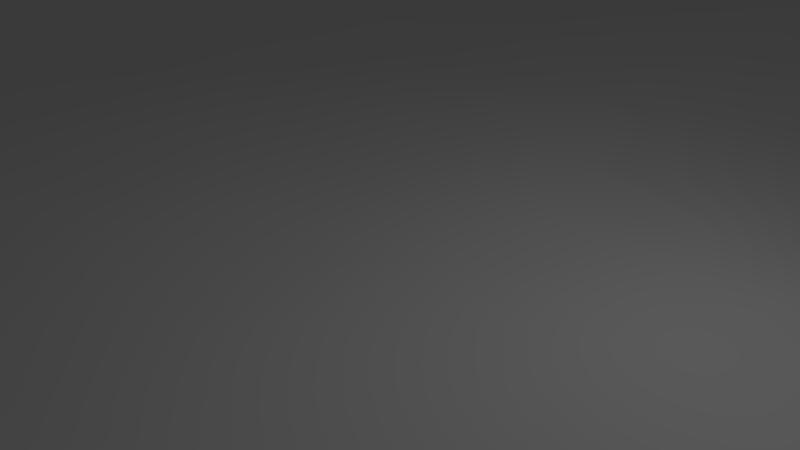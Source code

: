 # Source: Water.blend  (saved by Blender 2.77.0; exported with 4.5.12 LTS)
import bpy
from mathutils import Matrix  # noqa: F401  (used for matrix-valued properties, if any)

bpy.ops.wm.read_factory_settings(use_empty=True)
scene = bpy.context.scene
scene.name = 'Scene'

# ---- collections
col_collection_1 = bpy.data.collections.new('Collection 1'); scene.collection.children.link(col_collection_1)

# ---- materials (node trees are filled in below, after node groups)
mat_material = bpy.data.materials.new('Material')
mat_material.alpha_threshold = 0.0
mat_material.use_transparent_shadow = False
mat_material.roughness = 0.5
mat_material.line_color = (0.0, 0.0, 0.0, 1.0)

# ---- material node trees

# ---- world
world_world = bpy.data.worlds.new('World'); scene.world = world_world
world_world.color = (0.05088, 0.05088, 0.05088)
world_world.use_sun_shadow = False
world_world.sun_shadow_jitter_overblur = 0.0
world_world.cycles.sampling_method = 'MANUAL'

# ---- cameras
cam_camera = bpy.data.cameras.new('Camera')
cam_camera.clip_end = 100.0
cam_camera.lens = 35.0
cam_camera.sensor_width = 32.0
cam_camera.sensor_height = 18.0
cam_camera.ortho_scale = 7.314
cam_camera.dof.focus_distance = 0.0
cam_camera.dof.aperture_fstop = 128.0

# ---- lights
light_lamp = bpy.data.lights.new('Lamp', 'POINT')
light_lamp.transmission_factor = 0.0
light_lamp.cutoff_distance = 30.0
light_lamp.energy = 100.0
light_lamp.shadow_buffer_clip_start = 1.001
light_lamp.shadow_soft_size = 0.1
light_lamp.shadow_maximum_resolution = 0.006
light_lamp.use_absolute_resolution = True

# ---- meshes
me_cube = bpy.data.meshes.new('Cube')
me_cube.from_pydata([(1.0, 1.0, -1.0), (1.0, -1.0, -1.0), (-1.0, -1.0, -1.0), (-1.0, 1.0, -1.0), (1.0, 1.0, 1.0), (1.0, -1.0, 1.0), (-1.0, -1.0, 1.0), (-1.0, 1.0, 1.0)], [], [(0, 1, 2, 3), (4, 7, 6, 5), (0, 4, 5, 1), (1, 5, 6, 2), (2, 6, 7, 3), (4, 0, 3, 7)])
me_cube.materials.append(mat_material)
me_cube.use_remesh_preserve_volume = False
me_cube.use_remesh_preserve_attributes = False
me_cube.use_mirror_vertex_groups = False
me_cube.update()

# ---- objects
ob_cube = bpy.data.objects.new('Cube', me_cube)
ob_lamp = bpy.data.objects.new('Lamp', light_lamp)
ob_camera = bpy.data.objects.new('Camera', cam_camera)

# ---- transforms, parenting, visibility, modifiers, constraints
ob_cube.location = (0.0, 0.0, 0.0)
ob_cube.lock_rotations_4d = False
ob_cube.empty_display_type = 'ARROWS'
ob_cube.lineart.crease_threshold = 0.0
_m = ob_cube.modifiers.new('Ocean', 'OCEAN')
_m.use_foam = True
_m.time = 25.0
_m.filepath = 'C:/Users/bonef/AppData/Local/Temp/blender_a02060/cache_ocean'
ob_lamp.location = (4.076, 1.005, 5.904)
ob_lamp.rotation_euler = (0.6503, 0.05522, 1.866)
ob_lamp.lock_rotations_4d = False
ob_lamp.empty_display_type = 'ARROWS'
ob_lamp.color = (0.0, 0.0, 0.0, 0.0)
ob_lamp.lineart.crease_threshold = 0.0
ob_camera.location = (7.481, -6.508, 5.344)
ob_camera.rotation_euler = (1.109, 0.01082, 0.8149)
ob_camera.lock_rotations_4d = False
ob_camera.empty_display_type = 'ARROWS'
ob_camera.color = (0.0, 0.0, 0.0, 0.0)
ob_camera.display_type = 'WIRE'
ob_camera.lineart.crease_threshold = 0.0

# ---- collection membership
col_collection_1.objects.link(ob_cube)
col_collection_1.objects.link(ob_lamp)
col_collection_1.objects.link(ob_camera)

# ---- scene / render settings (as saved in the file)
scene.camera = ob_camera
scene.frame_start = 1; scene.frame_end = 250; scene.frame_set(251)
scene.render.engine = 'BLENDER_EEVEE_NEXT'
scene.render.resolution_percentage = 50
scene.render.dither_intensity = 0.0
scene.cycles.use_denoising = False
scene.cycles.samples = 128
scene.cycles.sampling_pattern = 'TABULATED_SOBOL'
scene.cycles.light_sampling_threshold = 0.0
scene.cycles.use_adaptive_sampling = False
scene.cycles.use_light_tree = False
scene.cycles.blur_glossy = 0.0
scene.cycles.sample_clamp_indirect = 0.0
scene.view_settings.view_transform = 'Standard'
bpy.context.view_layer.update()
